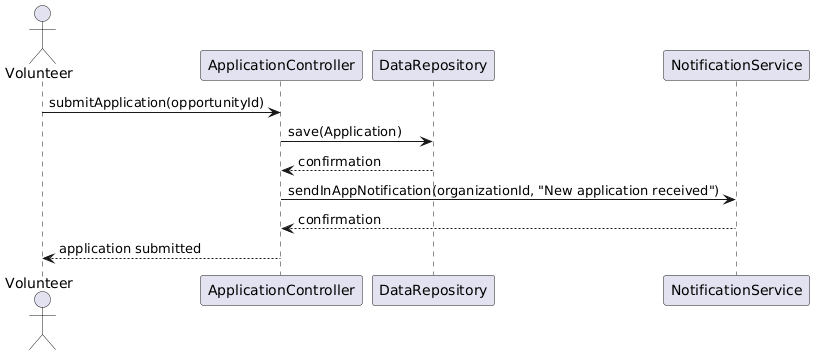

The diagram above was rendered by PlantUML. Its source (embedded in the PNG):
@startuml
actor Volunteer
participant "ApplicationController" as APC
participant "DataRepository" as DR
participant "NotificationService" as NS
Volunteer -> APC : submitApplication(opportunityId)
APC -> DR : save(Application)
DR --> APC : confirmation
APC -> NS : sendInAppNotification(organizationId, "New application received")
NS --> APC : confirmation
APC --> Volunteer : application submitted
@enduml